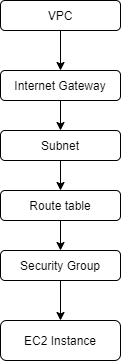

The diagram above was exported from draw.io. Its source (the exported page's mxGraphModel, read from the mxfile embedded in the PNG):
<mxGraphModel dx="868" dy="482" grid="1" gridSize="10" guides="1" tooltips="1" connect="1" arrows="1" fold="1" page="1" pageScale="1" pageWidth="850" pageHeight="1100" math="0" shadow="0">
  <root>
    <mxCell id="0" />
    <mxCell id="1" parent="0" />
    <mxCell id="hFXKtxya7aEMogCje4EB-1" value="VPC" style="rounded=1;whiteSpace=wrap;html=1;" vertex="1" parent="1">
      <mxGeometry x="390" y="280" width="120" height="30" as="geometry" />
    </mxCell>
    <mxCell id="hFXKtxya7aEMogCje4EB-2" value="" style="endArrow=classic;html=1;exitX=0.5;exitY=1;exitDx=0;exitDy=0;" edge="1" parent="1" source="hFXKtxya7aEMogCje4EB-1" target="hFXKtxya7aEMogCje4EB-3">
      <mxGeometry width="50" height="50" relative="1" as="geometry">
        <mxPoint x="230" y="370" as="sourcePoint" />
        <mxPoint x="280" y="320" as="targetPoint" />
      </mxGeometry>
    </mxCell>
    <mxCell id="hFXKtxya7aEMogCje4EB-7" style="edgeStyle=orthogonalEdgeStyle;rounded=0;orthogonalLoop=1;jettySize=auto;html=1;exitX=0.5;exitY=1;exitDx=0;exitDy=0;" edge="1" parent="1" source="hFXKtxya7aEMogCje4EB-3" target="hFXKtxya7aEMogCje4EB-6">
      <mxGeometry relative="1" as="geometry" />
    </mxCell>
    <mxCell id="hFXKtxya7aEMogCje4EB-3" value="Internet Gateway" style="rounded=1;whiteSpace=wrap;html=1;" vertex="1" parent="1">
      <mxGeometry x="390" y="350" width="120" height="30" as="geometry" />
    </mxCell>
    <mxCell id="hFXKtxya7aEMogCje4EB-9" style="edgeStyle=orthogonalEdgeStyle;rounded=0;orthogonalLoop=1;jettySize=auto;html=1;exitX=0.5;exitY=1;exitDx=0;exitDy=0;entryX=0.5;entryY=0;entryDx=0;entryDy=0;" edge="1" parent="1" source="hFXKtxya7aEMogCje4EB-6" target="hFXKtxya7aEMogCje4EB-8">
      <mxGeometry relative="1" as="geometry" />
    </mxCell>
    <mxCell id="hFXKtxya7aEMogCje4EB-6" value="Subnet" style="rounded=1;whiteSpace=wrap;html=1;" vertex="1" parent="1">
      <mxGeometry x="390" y="410" width="120" height="30" as="geometry" />
    </mxCell>
    <mxCell id="hFXKtxya7aEMogCje4EB-11" style="edgeStyle=orthogonalEdgeStyle;rounded=0;orthogonalLoop=1;jettySize=auto;html=1;exitX=0.5;exitY=1;exitDx=0;exitDy=0;entryX=0.5;entryY=0;entryDx=0;entryDy=0;" edge="1" parent="1" source="hFXKtxya7aEMogCje4EB-8" target="hFXKtxya7aEMogCje4EB-10">
      <mxGeometry relative="1" as="geometry" />
    </mxCell>
    <mxCell id="hFXKtxya7aEMogCje4EB-8" value="Route table" style="rounded=1;whiteSpace=wrap;html=1;" vertex="1" parent="1">
      <mxGeometry x="390" y="470" width="120" height="30" as="geometry" />
    </mxCell>
    <mxCell id="hFXKtxya7aEMogCje4EB-13" style="edgeStyle=orthogonalEdgeStyle;rounded=0;orthogonalLoop=1;jettySize=auto;html=1;exitX=0.5;exitY=1;exitDx=0;exitDy=0;entryX=0.5;entryY=0;entryDx=0;entryDy=0;" edge="1" parent="1" source="hFXKtxya7aEMogCje4EB-10" target="hFXKtxya7aEMogCje4EB-12">
      <mxGeometry relative="1" as="geometry" />
    </mxCell>
    <mxCell id="hFXKtxya7aEMogCje4EB-10" value="Security Group" style="rounded=1;whiteSpace=wrap;html=1;" vertex="1" parent="1">
      <mxGeometry x="390" y="530" width="120" height="30" as="geometry" />
    </mxCell>
    <mxCell id="hFXKtxya7aEMogCje4EB-12" value="EC2 Instance" style="rounded=1;whiteSpace=wrap;html=1;" vertex="1" parent="1">
      <mxGeometry x="390" y="600" width="120" height="40" as="geometry" />
    </mxCell>
  </root>
</mxGraphModel>